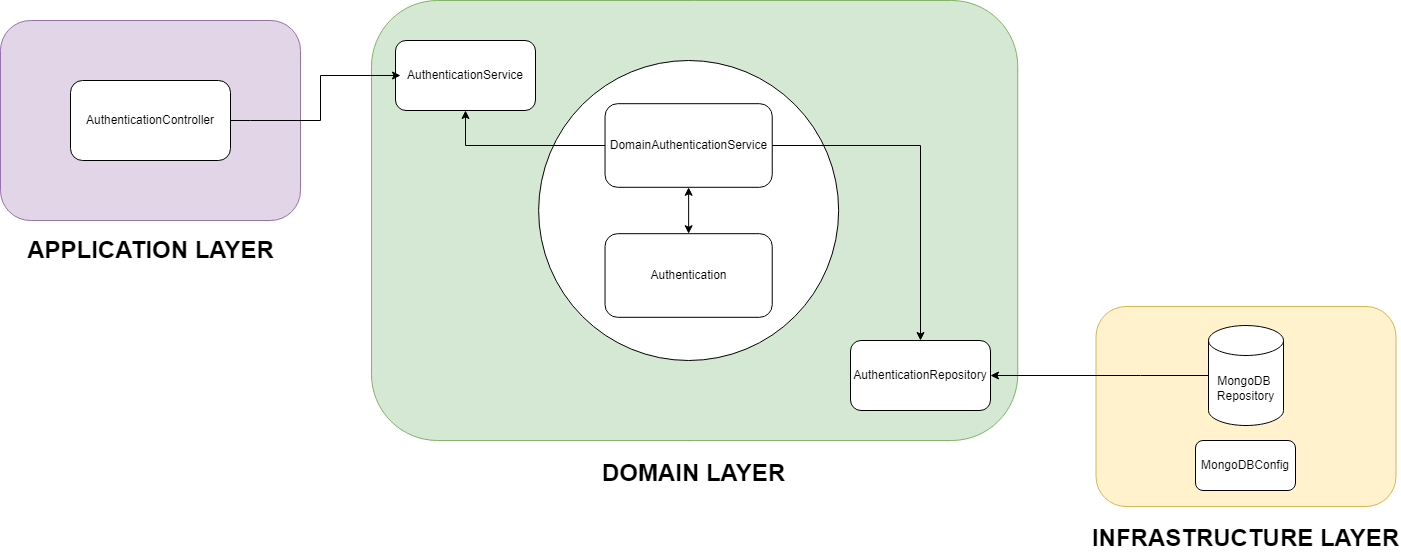

The diagram above was exported from draw.io. Its source (the exported page's mxGraphModel, read from the mxfile embedded in the PNG):
<mxGraphModel dx="1422" dy="702" grid="1" gridSize="10" guides="1" tooltips="1" connect="1" arrows="1" fold="1" page="1" pageScale="1" pageWidth="850" pageHeight="1100" math="0" shadow="0">
  <root>
    <mxCell id="0" />
    <mxCell id="1" parent="0" />
    <mxCell id="-24q3lmc1h2MfydoFQJa-3" value="" style="rounded=1;whiteSpace=wrap;html=1;fillColor=#fff2cc;strokeColor=#d6b656;" vertex="1" parent="1">
      <mxGeometry x="1125.5" y="346" width="300" height="200" as="geometry" />
    </mxCell>
    <mxCell id="-24q3lmc1h2MfydoFQJa-4" value="" style="rounded=1;whiteSpace=wrap;html=1;fillColor=#d5e8d4;strokeColor=#82b366;" vertex="1" parent="1">
      <mxGeometry x="401.01" y="40" width="646.25" height="440" as="geometry" />
    </mxCell>
    <mxCell id="-24q3lmc1h2MfydoFQJa-5" value="" style="rounded=1;whiteSpace=wrap;html=1;fillColor=#e1d5e7;strokeColor=#9673a6;" vertex="1" parent="1">
      <mxGeometry x="30" y="60" width="300" height="200" as="geometry" />
    </mxCell>
    <mxCell id="-24q3lmc1h2MfydoFQJa-6" value="MongoDB &lt;br&gt;Repository" style="shape=cylinder3;whiteSpace=wrap;html=1;boundedLbl=1;backgroundOutline=1;size=15;" vertex="1" parent="1">
      <mxGeometry x="1238" y="365" width="75" height="100" as="geometry" />
    </mxCell>
    <mxCell id="-24q3lmc1h2MfydoFQJa-7" value="MongoDBConfig" style="rounded=1;whiteSpace=wrap;html=1;" vertex="1" parent="1">
      <mxGeometry x="1225" y="480" width="100" height="50" as="geometry" />
    </mxCell>
    <mxCell id="-24q3lmc1h2MfydoFQJa-8" value="AuthenticationRepository" style="rounded=1;whiteSpace=wrap;html=1;" vertex="1" parent="1">
      <mxGeometry x="880" y="380" width="140" height="70" as="geometry" />
    </mxCell>
    <mxCell id="-24q3lmc1h2MfydoFQJa-9" value="" style="ellipse;whiteSpace=wrap;html=1;aspect=fixed;" vertex="1" parent="1">
      <mxGeometry x="568.14" y="100" width="300" height="300" as="geometry" />
    </mxCell>
    <mxCell id="-24q3lmc1h2MfydoFQJa-10" value="Authentication" style="rounded=1;whiteSpace=wrap;html=1;" vertex="1" parent="1">
      <mxGeometry x="634.54" y="273.2" width="167.2" height="83.61" as="geometry" />
    </mxCell>
    <mxCell id="-24q3lmc1h2MfydoFQJa-11" value="DomainAuthenticationService" style="rounded=1;whiteSpace=wrap;html=1;" vertex="1" parent="1">
      <mxGeometry x="634.54" y="143.20000000000002" width="167.2" height="83.61" as="geometry" />
    </mxCell>
    <mxCell id="-24q3lmc1h2MfydoFQJa-17" value="AuthenticationController" style="rounded=1;whiteSpace=wrap;html=1;" vertex="1" parent="1">
      <mxGeometry x="100" y="120" width="160" height="80" as="geometry" />
    </mxCell>
    <mxCell id="-24q3lmc1h2MfydoFQJa-18" value="AuthenticationService" style="rounded=1;whiteSpace=wrap;html=1;" vertex="1" parent="1">
      <mxGeometry x="425" y="80" width="140" height="70" as="geometry" />
    </mxCell>
    <mxCell id="-24q3lmc1h2MfydoFQJa-20" value="" style="endArrow=classic;html=1;rounded=0;exitX=1;exitY=0.5;exitDx=0;exitDy=0;" edge="1" parent="1" source="-24q3lmc1h2MfydoFQJa-17">
      <mxGeometry width="50" height="50" relative="1" as="geometry">
        <mxPoint x="250" y="210" as="sourcePoint" />
        <mxPoint x="430" y="115" as="targetPoint" />
        <Array as="points">
          <mxPoint x="280" y="160" />
          <mxPoint x="350" y="160" />
          <mxPoint x="350" y="115" />
        </Array>
      </mxGeometry>
    </mxCell>
    <mxCell id="-24q3lmc1h2MfydoFQJa-22" value="" style="endArrow=classic;startArrow=classic;html=1;rounded=0;exitX=0.5;exitY=0;exitDx=0;exitDy=0;" edge="1" parent="1" source="-24q3lmc1h2MfydoFQJa-10" target="-24q3lmc1h2MfydoFQJa-11">
      <mxGeometry width="50" height="50" relative="1" as="geometry">
        <mxPoint x="718.135" y="259.28932188134524" as="sourcePoint" />
        <mxPoint x="720" y="230" as="targetPoint" />
      </mxGeometry>
    </mxCell>
    <mxCell id="-24q3lmc1h2MfydoFQJa-25" value="" style="endArrow=classic;html=1;rounded=0;exitX=0;exitY=0.5;exitDx=0;exitDy=0;entryX=0.5;entryY=1;entryDx=0;entryDy=0;" edge="1" parent="1" source="-24q3lmc1h2MfydoFQJa-11" target="-24q3lmc1h2MfydoFQJa-18">
      <mxGeometry width="50" height="50" relative="1" as="geometry">
        <mxPoint x="690" y="320" as="sourcePoint" />
        <mxPoint x="740" y="270" as="targetPoint" />
        <Array as="points">
          <mxPoint x="495" y="185" />
        </Array>
      </mxGeometry>
    </mxCell>
    <mxCell id="-24q3lmc1h2MfydoFQJa-26" value="" style="endArrow=classic;html=1;rounded=0;exitX=1;exitY=0.5;exitDx=0;exitDy=0;" edge="1" parent="1" source="-24q3lmc1h2MfydoFQJa-11" target="-24q3lmc1h2MfydoFQJa-8">
      <mxGeometry width="50" height="50" relative="1" as="geometry">
        <mxPoint x="690" y="320" as="sourcePoint" />
        <mxPoint x="740" y="270" as="targetPoint" />
        <Array as="points">
          <mxPoint x="950" y="185" />
        </Array>
      </mxGeometry>
    </mxCell>
    <mxCell id="-24q3lmc1h2MfydoFQJa-27" value="" style="endArrow=classic;html=1;rounded=0;" edge="1" parent="1" source="-24q3lmc1h2MfydoFQJa-6" target="-24q3lmc1h2MfydoFQJa-8">
      <mxGeometry width="50" height="50" relative="1" as="geometry">
        <mxPoint x="690" y="310" as="sourcePoint" />
        <mxPoint x="740" y="260" as="targetPoint" />
        <Array as="points">
          <mxPoint x="1170" y="415" />
        </Array>
      </mxGeometry>
    </mxCell>
    <mxCell id="-24q3lmc1h2MfydoFQJa-28" value="APPLICATION LAYER" style="text;strokeColor=none;fillColor=none;html=1;fontSize=24;fontStyle=1;verticalAlign=middle;align=center;" vertex="1" parent="1">
      <mxGeometry x="130" y="273.2" width="100" height="33.2" as="geometry" />
    </mxCell>
    <mxCell id="-24q3lmc1h2MfydoFQJa-30" value="DOMAIN LAYER" style="text;strokeColor=none;fillColor=none;html=1;fontSize=24;fontStyle=1;verticalAlign=middle;align=center;" vertex="1" parent="1">
      <mxGeometry x="673.13" y="496.79999999999995" width="100" height="33.2" as="geometry" />
    </mxCell>
    <mxCell id="-24q3lmc1h2MfydoFQJa-31" value="INFRASTRUCTURE LAYER" style="text;strokeColor=none;fillColor=none;html=1;fontSize=24;fontStyle=1;verticalAlign=middle;align=center;" vertex="1" parent="1">
      <mxGeometry x="1120" y="561" width="310" height="33.2" as="geometry" />
    </mxCell>
  </root>
</mxGraphModel>